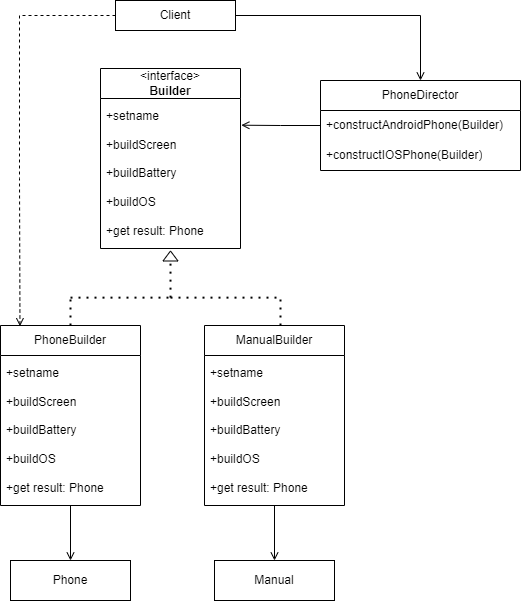

The diagram above was exported from draw.io. Its source (the exported page's mxGraphModel, read from the mxfile embedded in the PNG):
<mxGraphModel dx="873" dy="562" grid="1" gridSize="10" guides="1" tooltips="1" connect="1" arrows="1" fold="1" page="1" pageScale="1" pageWidth="827" pageHeight="1169" math="0" shadow="0">
  <root>
    <mxCell id="0" />
    <mxCell id="1" parent="0" />
    <mxCell id="MgAw0p7v9MN4LnJvcfot-1" value="Manual" style="rounded=0;whiteSpace=wrap;html=1;" vertex="1" parent="1">
      <mxGeometry x="384" y="820" width="120" height="40" as="geometry" />
    </mxCell>
    <mxCell id="MgAw0p7v9MN4LnJvcfot-2" value="Phone" style="rounded=0;whiteSpace=wrap;html=1;" vertex="1" parent="1">
      <mxGeometry x="180" y="820" width="120" height="40" as="geometry" />
    </mxCell>
    <mxCell id="MgAw0p7v9MN4LnJvcfot-20" style="edgeStyle=orthogonalEdgeStyle;rounded=0;orthogonalLoop=1;jettySize=auto;html=1;entryX=0.5;entryY=0;entryDx=0;entryDy=0;endArrow=open;endFill=0;" edge="1" parent="1" source="MgAw0p7v9MN4LnJvcfot-7" target="MgAw0p7v9MN4LnJvcfot-2">
      <mxGeometry relative="1" as="geometry" />
    </mxCell>
    <mxCell id="MgAw0p7v9MN4LnJvcfot-7" value="PhoneBuilder" style="swimlane;fontStyle=0;childLayout=stackLayout;horizontal=1;startSize=30;horizontalStack=0;resizeParent=1;resizeParentMax=0;resizeLast=0;collapsible=1;marginBottom=0;whiteSpace=wrap;html=1;" vertex="1" parent="1">
      <mxGeometry x="170" y="585" width="140" height="180" as="geometry" />
    </mxCell>
    <mxCell id="MgAw0p7v9MN4LnJvcfot-8" value="+setname&lt;br&gt;&lt;br&gt;+buildScreen&lt;br&gt;&lt;br&gt;+buildBattery&lt;br&gt;&lt;br&gt;+buildOS&lt;br&gt;&lt;br&gt;+get result: Phone" style="text;strokeColor=none;fillColor=none;align=left;verticalAlign=middle;spacingLeft=4;spacingRight=4;overflow=hidden;points=[[0,0.5],[1,0.5]];portConstraint=eastwest;rotatable=0;whiteSpace=wrap;html=1;" vertex="1" parent="MgAw0p7v9MN4LnJvcfot-7">
      <mxGeometry y="30" width="140" height="150" as="geometry" />
    </mxCell>
    <mxCell id="MgAw0p7v9MN4LnJvcfot-21" style="edgeStyle=orthogonalEdgeStyle;rounded=0;orthogonalLoop=1;jettySize=auto;html=1;endArrow=open;endFill=0;" edge="1" parent="1" source="MgAw0p7v9MN4LnJvcfot-18" target="MgAw0p7v9MN4LnJvcfot-1">
      <mxGeometry relative="1" as="geometry" />
    </mxCell>
    <mxCell id="MgAw0p7v9MN4LnJvcfot-18" value="ManualBuilder" style="swimlane;fontStyle=0;childLayout=stackLayout;horizontal=1;startSize=30;horizontalStack=0;resizeParent=1;resizeParentMax=0;resizeLast=0;collapsible=1;marginBottom=0;whiteSpace=wrap;html=1;" vertex="1" parent="1">
      <mxGeometry x="374" y="585" width="140" height="180" as="geometry" />
    </mxCell>
    <mxCell id="MgAw0p7v9MN4LnJvcfot-19" value="+setname&lt;br&gt;&lt;br&gt;+buildScreen&lt;br&gt;&lt;br&gt;+buildBattery&lt;br&gt;&lt;br&gt;+buildOS&lt;br&gt;&lt;br&gt;+get result: Phone" style="text;strokeColor=none;fillColor=none;align=left;verticalAlign=middle;spacingLeft=4;spacingRight=4;overflow=hidden;points=[[0,0.5],[1,0.5]];portConstraint=eastwest;rotatable=0;whiteSpace=wrap;html=1;" vertex="1" parent="MgAw0p7v9MN4LnJvcfot-18">
      <mxGeometry y="30" width="140" height="150" as="geometry" />
    </mxCell>
    <mxCell id="MgAw0p7v9MN4LnJvcfot-22" value="&amp;lt;interface&amp;gt;&lt;br&gt;&lt;b&gt;Builder&lt;/b&gt;" style="swimlane;fontStyle=0;childLayout=stackLayout;horizontal=1;startSize=30;horizontalStack=0;resizeParent=1;resizeParentMax=0;resizeLast=0;collapsible=1;marginBottom=0;whiteSpace=wrap;html=1;" vertex="1" parent="1">
      <mxGeometry x="270" y="328" width="140" height="180" as="geometry" />
    </mxCell>
    <mxCell id="MgAw0p7v9MN4LnJvcfot-23" value="+setname&lt;br&gt;&lt;br&gt;+buildScreen&lt;br&gt;&lt;br&gt;+buildBattery&lt;br&gt;&lt;br&gt;+buildOS&lt;br&gt;&lt;br&gt;+get result: Phone" style="text;strokeColor=none;fillColor=none;align=left;verticalAlign=middle;spacingLeft=4;spacingRight=4;overflow=hidden;points=[[0,0.5],[1,0.5]];portConstraint=eastwest;rotatable=0;whiteSpace=wrap;html=1;" vertex="1" parent="MgAw0p7v9MN4LnJvcfot-22">
      <mxGeometry y="30" width="140" height="150" as="geometry" />
    </mxCell>
    <mxCell id="MgAw0p7v9MN4LnJvcfot-34" value="" style="group" vertex="1" connectable="0" parent="1">
      <mxGeometry x="240" y="520" width="210" height="65" as="geometry" />
    </mxCell>
    <mxCell id="MgAw0p7v9MN4LnJvcfot-28" value="" style="endArrow=none;dashed=1;html=1;dashPattern=1 3;strokeWidth=2;rounded=0;" edge="1" parent="MgAw0p7v9MN4LnJvcfot-34">
      <mxGeometry width="50" height="50" relative="1" as="geometry">
        <mxPoint y="65" as="sourcePoint" />
        <mxPoint y="37.142857142857146" as="targetPoint" />
      </mxGeometry>
    </mxCell>
    <mxCell id="MgAw0p7v9MN4LnJvcfot-29" value="" style="endArrow=none;dashed=1;html=1;dashPattern=1 3;strokeWidth=2;rounded=0;" edge="1" parent="MgAw0p7v9MN4LnJvcfot-34">
      <mxGeometry width="50" height="50" relative="1" as="geometry">
        <mxPoint x="210" y="65" as="sourcePoint" />
        <mxPoint x="210" y="37.142857142857146" as="targetPoint" />
      </mxGeometry>
    </mxCell>
    <mxCell id="MgAw0p7v9MN4LnJvcfot-30" value="" style="endArrow=none;dashed=1;html=1;dashPattern=1 3;strokeWidth=2;rounded=0;" edge="1" parent="MgAw0p7v9MN4LnJvcfot-34">
      <mxGeometry width="50" height="50" relative="1" as="geometry">
        <mxPoint y="37.142857142857146" as="sourcePoint" />
        <mxPoint x="100" y="37.142857142857146" as="targetPoint" />
      </mxGeometry>
    </mxCell>
    <mxCell id="MgAw0p7v9MN4LnJvcfot-31" value="" style="endArrow=none;dashed=1;html=1;dashPattern=1 3;strokeWidth=2;rounded=0;" edge="1" parent="MgAw0p7v9MN4LnJvcfot-34">
      <mxGeometry width="50" height="50" relative="1" as="geometry">
        <mxPoint x="100" y="37.142857142857146" as="sourcePoint" />
        <mxPoint x="210" y="37.142857142857146" as="targetPoint" />
      </mxGeometry>
    </mxCell>
    <mxCell id="MgAw0p7v9MN4LnJvcfot-33" value="" style="endArrow=none;dashed=1;html=1;dashPattern=1 3;strokeWidth=2;rounded=0;" edge="1" parent="MgAw0p7v9MN4LnJvcfot-34">
      <mxGeometry width="50" height="50" relative="1" as="geometry">
        <mxPoint x="100" y="37.142857142857146" as="sourcePoint" />
        <mxPoint x="100" as="targetPoint" />
      </mxGeometry>
    </mxCell>
    <mxCell id="MgAw0p7v9MN4LnJvcfot-36" value="" style="triangle;whiteSpace=wrap;html=1;rotation=-90;" vertex="1" parent="1">
      <mxGeometry x="335" y="508" width="10" height="15" as="geometry" />
    </mxCell>
    <mxCell id="MgAw0p7v9MN4LnJvcfot-37" value="PhoneDirector" style="swimlane;fontStyle=0;childLayout=stackLayout;horizontal=1;startSize=30;horizontalStack=0;resizeParent=1;resizeParentMax=0;resizeLast=0;collapsible=1;marginBottom=0;whiteSpace=wrap;html=1;" vertex="1" parent="1">
      <mxGeometry x="490" y="340" width="200" height="90" as="geometry" />
    </mxCell>
    <mxCell id="MgAw0p7v9MN4LnJvcfot-38" value="+constructAndroidPhone(Builder)" style="text;strokeColor=none;fillColor=none;align=left;verticalAlign=middle;spacingLeft=4;spacingRight=4;overflow=hidden;points=[[0,0.5],[1,0.5]];portConstraint=eastwest;rotatable=0;whiteSpace=wrap;html=1;" vertex="1" parent="MgAw0p7v9MN4LnJvcfot-37">
      <mxGeometry y="30" width="200" height="30" as="geometry" />
    </mxCell>
    <mxCell id="MgAw0p7v9MN4LnJvcfot-39" value="+constructIOSPhone(Builder)" style="text;strokeColor=none;fillColor=none;align=left;verticalAlign=middle;spacingLeft=4;spacingRight=4;overflow=hidden;points=[[0,0.5],[1,0.5]];portConstraint=eastwest;rotatable=0;whiteSpace=wrap;html=1;" vertex="1" parent="MgAw0p7v9MN4LnJvcfot-37">
      <mxGeometry y="60" width="200" height="30" as="geometry" />
    </mxCell>
    <mxCell id="MgAw0p7v9MN4LnJvcfot-42" style="edgeStyle=orthogonalEdgeStyle;rounded=0;orthogonalLoop=1;jettySize=auto;html=1;entryX=1.006;entryY=0.178;entryDx=0;entryDy=0;entryPerimeter=0;endArrow=open;endFill=0;" edge="1" parent="1" source="MgAw0p7v9MN4LnJvcfot-38" target="MgAw0p7v9MN4LnJvcfot-23">
      <mxGeometry relative="1" as="geometry" />
    </mxCell>
    <mxCell id="MgAw0p7v9MN4LnJvcfot-44" style="edgeStyle=orthogonalEdgeStyle;rounded=0;orthogonalLoop=1;jettySize=auto;html=1;endArrow=open;endFill=0;dashed=1;entryX=0.139;entryY=0.004;entryDx=0;entryDy=0;entryPerimeter=0;" edge="1" parent="1" source="MgAw0p7v9MN4LnJvcfot-43" target="MgAw0p7v9MN4LnJvcfot-7">
      <mxGeometry relative="1" as="geometry">
        <mxPoint x="190" y="580" as="targetPoint" />
        <Array as="points">
          <mxPoint x="189" y="275" />
          <mxPoint x="189" y="438" />
        </Array>
      </mxGeometry>
    </mxCell>
    <mxCell id="MgAw0p7v9MN4LnJvcfot-45" style="edgeStyle=orthogonalEdgeStyle;rounded=0;orthogonalLoop=1;jettySize=auto;html=1;entryX=0.5;entryY=0;entryDx=0;entryDy=0;endArrow=open;endFill=0;" edge="1" parent="1" source="MgAw0p7v9MN4LnJvcfot-43" target="MgAw0p7v9MN4LnJvcfot-37">
      <mxGeometry relative="1" as="geometry" />
    </mxCell>
    <mxCell id="MgAw0p7v9MN4LnJvcfot-43" value="Client" style="rounded=0;whiteSpace=wrap;html=1;" vertex="1" parent="1">
      <mxGeometry x="285" y="260" width="120" height="30" as="geometry" />
    </mxCell>
  </root>
</mxGraphModel>